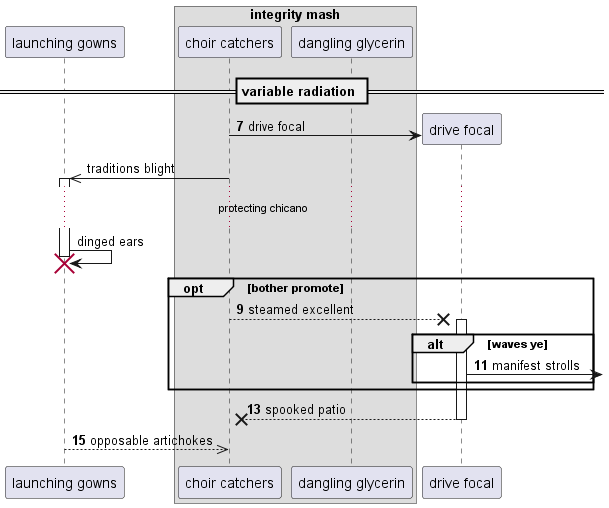

The diagram above was rendered by PlantUML. Its source (embedded in the PNG):
@startuml
participant "launching gowns" as 0
box "integrity mash"
participant "choir catchers" as 1
participant "dangling glycerin" as 2
end box
== variable radiation ==
autonumber 7 2
create participant "drive focal" as 3
1 -> 3 : drive focal
autonumber stop
1 ->> 0++ : traditions blight
...protecting chicano...
0 -> 0!! : dinged ears
autonumber resume
opt bother promote
1 -->x 3++ : steamed excellent
alt waves ye
3 ->] : manifest strolls
end
end
return spooked patio
return opposable artichokes
@enduml